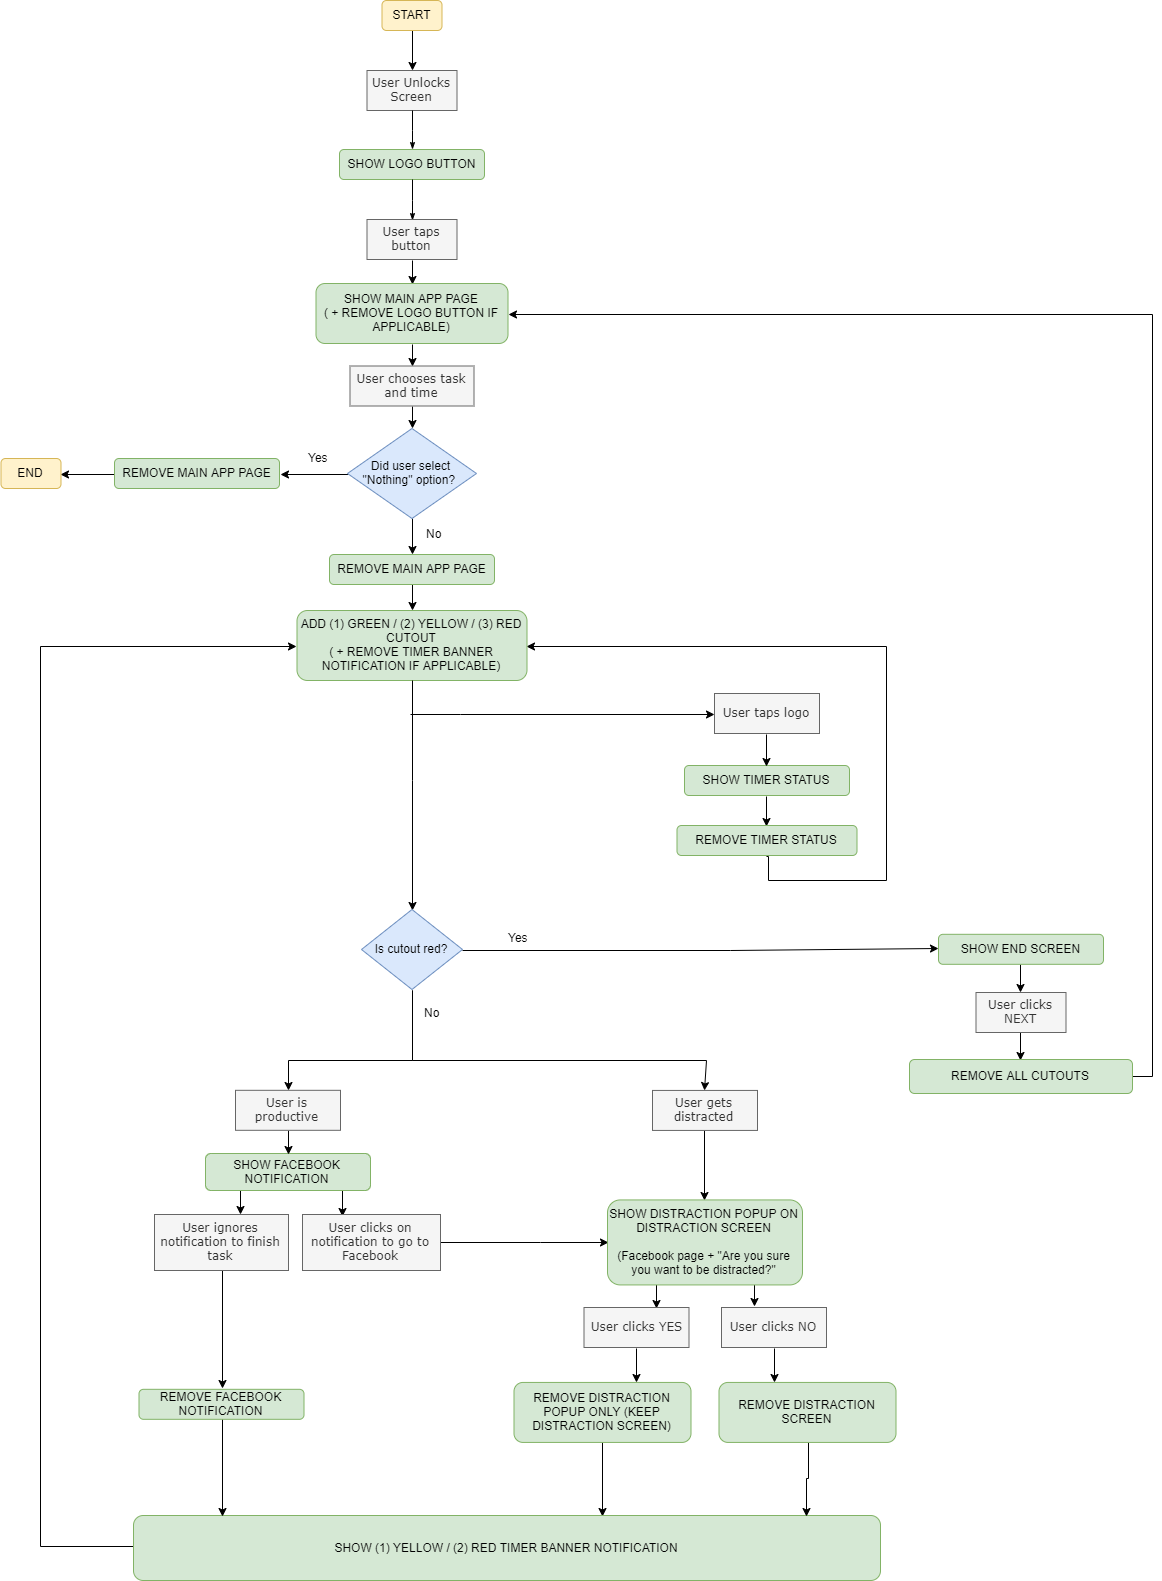

The diagram above was exported from draw.io. Its source (the exported page's mxGraphModel, read from the mxfile embedded in the PNG):
<mxGraphModel dx="1564" dy="938" grid="1" gridSize="10" guides="1" tooltips="1" connect="1" arrows="1" fold="1" page="1" pageScale="1" pageWidth="1100" pageHeight="850" background="#ffffff" math="0" shadow="0">
  <root>
    <mxCell id="0" />
    <mxCell id="1" parent="0" />
    <mxCell id="2" value="User Unlocks Screen" style="rounded=0;whiteSpace=wrap;html=1;shadow=0;labelBackgroundColor=none;strokeColor=#666666;strokeWidth=1;fillColor=#f5f5f5;fontFamily=Verdana;fontSize=12;align=center;fontColor=#333333;" vertex="1" parent="1">
      <mxGeometry x="396.5" y="140" width="90" height="40" as="geometry" />
    </mxCell>
    <mxCell id="3" value="SHOW LOGO BUTTON" style="rounded=1;whiteSpace=wrap;html=1;fillColor=#d5e8d4;strokeColor=#82b366;" vertex="1" parent="1">
      <mxGeometry x="369" y="219" width="145" height="30" as="geometry" />
    </mxCell>
    <mxCell id="4" style="edgeStyle=orthogonalEdgeStyle;rounded=0;html=1;labelBackgroundColor=none;startSize=5;endArrow=classicThin;endFill=1;endSize=5;jettySize=auto;orthogonalLoop=1;strokeColor=#000000;strokeWidth=1;fontFamily=Verdana;fontSize=8;fontColor=#000000;" edge="1" source="2" target="3" parent="1">
      <mxGeometry relative="1" as="geometry">
        <mxPoint x="516.5" y="355" as="sourcePoint" />
        <mxPoint x="516.5" y="415" as="targetPoint" />
      </mxGeometry>
    </mxCell>
    <mxCell id="5" style="edgeStyle=orthogonalEdgeStyle;rounded=0;html=1;labelBackgroundColor=none;startSize=5;endArrow=classicThin;endFill=1;endSize=5;jettySize=auto;orthogonalLoop=1;strokeColor=#000000;strokeWidth=1;fontFamily=Verdana;fontSize=8;fontColor=#000000;entryX=0.5;entryY=0;entryDx=0;entryDy=0;" edge="1" source="3" target="7" parent="1">
      <mxGeometry relative="1" as="geometry">
        <mxPoint x="396.5" y="405" as="sourcePoint" />
        <mxPoint x="440.92857142857156" y="330" as="targetPoint" />
      </mxGeometry>
    </mxCell>
    <mxCell id="6" style="edgeStyle=orthogonalEdgeStyle;rounded=0;jumpStyle=arc;orthogonalLoop=1;jettySize=auto;html=1;exitX=0.5;exitY=1;exitDx=0;exitDy=0;entryX=0.5;entryY=0;entryDx=0;entryDy=0;endArrow=classic;endFill=1;" edge="1" source="7" target="9" parent="1">
      <mxGeometry relative="1" as="geometry" />
    </mxCell>
    <mxCell id="7" value="User taps button" style="rounded=0;whiteSpace=wrap;html=1;shadow=0;labelBackgroundColor=none;strokeColor=#666666;strokeWidth=1;fillColor=#f5f5f5;fontFamily=Verdana;fontSize=12;align=center;fontColor=#333333;" vertex="1" parent="1">
      <mxGeometry x="396.5" y="289" width="90" height="40" as="geometry" />
    </mxCell>
    <mxCell id="8" style="edgeStyle=orthogonalEdgeStyle;rounded=0;jumpStyle=arc;orthogonalLoop=1;jettySize=auto;html=1;exitX=0.5;exitY=1;exitDx=0;exitDy=0;entryX=0.5;entryY=0;entryDx=0;entryDy=0;endArrow=classic;endFill=1;" edge="1" source="9" target="11" parent="1">
      <mxGeometry relative="1" as="geometry" />
    </mxCell>
    <mxCell id="9" value="SHOW MAIN APP PAGE&lt;br&gt;( + REMOVE LOGO BUTTON IF APPLICABLE)" style="rounded=1;whiteSpace=wrap;html=1;fillColor=#d5e8d4;strokeColor=#82b366;" vertex="1" parent="1">
      <mxGeometry x="345.5" y="353" width="192" height="60" as="geometry" />
    </mxCell>
    <mxCell id="10" style="edgeStyle=orthogonalEdgeStyle;rounded=0;orthogonalLoop=1;jettySize=auto;html=1;exitX=0.5;exitY=1;exitDx=0;exitDy=0;entryX=0.5;entryY=0;entryDx=0;entryDy=0;" edge="1" source="11" target="61" parent="1">
      <mxGeometry relative="1" as="geometry" />
    </mxCell>
    <mxCell id="11" value="User chooses task and time" style="rounded=0;whiteSpace=wrap;html=1;shadow=0;labelBackgroundColor=none;strokeColor=#666666;strokeWidth=1;fillColor=#f5f5f5;fontFamily=Verdana;fontSize=12;align=center;fontColor=#333333;" vertex="1" parent="1">
      <mxGeometry x="379.5" y="435.5" width="124" height="40" as="geometry" />
    </mxCell>
    <mxCell id="12" style="edgeStyle=orthogonalEdgeStyle;rounded=0;orthogonalLoop=1;jettySize=auto;html=1;exitX=0.209;exitY=0.971;exitDx=0;exitDy=0;entryX=0.648;entryY=0.014;entryDx=0;entryDy=0;entryPerimeter=0;exitPerimeter=0;" edge="1" source="14" target="32" parent="1">
      <mxGeometry relative="1" as="geometry">
        <mxPoint x="277" y="1264" as="sourcePoint" />
      </mxGeometry>
    </mxCell>
    <mxCell id="13" style="edgeStyle=orthogonalEdgeStyle;rounded=0;orthogonalLoop=1;jettySize=auto;html=1;exitX=0.719;exitY=0.984;exitDx=0;exitDy=0;entryX=0.297;entryY=0.037;entryDx=0;entryDy=0;entryPerimeter=0;exitPerimeter=0;" edge="1" source="14" target="30" parent="1">
      <mxGeometry relative="1" as="geometry">
        <mxPoint x="359" y="1264" as="sourcePoint" />
      </mxGeometry>
    </mxCell>
    <mxCell id="14" value="SHOW FACEBOOK NOTIFICATION" style="rounded=1;whiteSpace=wrap;html=1;fillColor=#d5e8d4;strokeColor=#82b366;" vertex="1" parent="1">
      <mxGeometry x="235" y="1223" width="165" height="37" as="geometry" />
    </mxCell>
    <mxCell id="15" style="edgeStyle=orthogonalEdgeStyle;rounded=0;orthogonalLoop=1;jettySize=auto;html=1;exitX=0.5;exitY=1;exitDx=0;exitDy=0;entryX=0.5;entryY=0;entryDx=0;entryDy=0;endArrow=classic;endFill=1;" edge="1" source="16" target="18" parent="1">
      <mxGeometry relative="1" as="geometry" />
    </mxCell>
    <mxCell id="16" value="SHOW TIMER STATUS" style="rounded=1;whiteSpace=wrap;html=1;fillColor=#d5e8d4;strokeColor=#82b366;" vertex="1" parent="1">
      <mxGeometry x="714" y="835" width="165" height="30" as="geometry" />
    </mxCell>
    <mxCell id="17" style="edgeStyle=orthogonalEdgeStyle;rounded=0;orthogonalLoop=1;jettySize=auto;html=1;exitX=0.5;exitY=1;exitDx=0;exitDy=0;entryX=1;entryY=0.5;entryDx=0;entryDy=0;endArrow=classic;endFill=1;" edge="1" source="18" target="21" parent="1">
      <mxGeometry relative="1" as="geometry">
        <Array as="points">
          <mxPoint x="797" y="950" />
          <mxPoint x="915" y="950" />
          <mxPoint x="915" y="715" />
        </Array>
      </mxGeometry>
    </mxCell>
    <mxCell id="18" value="REMOVE TIMER STATUS" style="rounded=1;whiteSpace=wrap;html=1;fillColor=#d5e8d4;strokeColor=#82b366;" vertex="1" parent="1">
      <mxGeometry x="706.5" y="895" width="180" height="30" as="geometry" />
    </mxCell>
    <mxCell id="19" style="edgeStyle=orthogonalEdgeStyle;rounded=0;orthogonalLoop=1;jettySize=auto;html=1;exitX=0.5;exitY=1;exitDx=0;exitDy=0;entryX=0.5;entryY=0;entryDx=0;entryDy=0;" edge="1" source="49" target="24" parent="1">
      <mxGeometry relative="1" as="geometry">
        <mxPoint x="240.5" y="1150" as="targetPoint" />
        <mxPoint x="335" y="1030" as="sourcePoint" />
        <Array as="points">
          <mxPoint x="441" y="1130" />
          <mxPoint x="317" y="1130" />
        </Array>
      </mxGeometry>
    </mxCell>
    <mxCell id="20" style="edgeStyle=orthogonalEdgeStyle;rounded=0;orthogonalLoop=1;jettySize=auto;html=1;exitX=0.5;exitY=1;exitDx=0;exitDy=0;entryX=0.5;entryY=0;entryDx=0;entryDy=0;endArrow=classic;endFill=1;" edge="1" source="22" target="16" parent="1">
      <mxGeometry relative="1" as="geometry" />
    </mxCell>
    <mxCell id="21" value="ADD (1) GREEN / (2) YELLOW / (3) RED CUTOUT&lt;br&gt;( + REMOVE TIMER BANNER NOTIFICATION IF APPLICABLE)" style="rounded=1;whiteSpace=wrap;html=1;fillColor=#d5e8d4;strokeColor=#82b366;" vertex="1" parent="1">
      <mxGeometry x="326.5" y="680" width="230" height="70" as="geometry" />
    </mxCell>
    <mxCell id="22" value="User taps logo" style="rounded=0;whiteSpace=wrap;html=1;shadow=0;labelBackgroundColor=none;strokeColor=#666666;strokeWidth=1;fillColor=#f5f5f5;fontFamily=Verdana;fontSize=12;align=center;fontColor=#333333;" vertex="1" parent="1">
      <mxGeometry x="744" y="763" width="105" height="40" as="geometry" />
    </mxCell>
    <mxCell id="23" style="edgeStyle=orthogonalEdgeStyle;rounded=0;orthogonalLoop=1;jettySize=auto;html=1;exitX=0.5;exitY=1;exitDx=0;exitDy=0;entryX=0.5;entryY=0;entryDx=0;entryDy=0;" edge="1" source="24" target="14" parent="1">
      <mxGeometry relative="1" as="geometry" />
    </mxCell>
    <mxCell id="24" value="User is productive" style="rounded=0;whiteSpace=wrap;html=1;shadow=0;labelBackgroundColor=none;strokeColor=#666666;strokeWidth=1;fillColor=#f5f5f5;fontFamily=Verdana;fontSize=12;align=center;fontColor=#333333;" vertex="1" parent="1">
      <mxGeometry x="265" y="1159.8096400669642" width="105" height="40" as="geometry" />
    </mxCell>
    <mxCell id="25" style="edgeStyle=orthogonalEdgeStyle;rounded=0;orthogonalLoop=1;jettySize=auto;html=1;exitX=0.5;exitY=1;exitDx=0;exitDy=0;entryX=0.5;entryY=0;entryDx=0;entryDy=0;" edge="1" source="26" target="39" parent="1">
      <mxGeometry relative="1" as="geometry" />
    </mxCell>
    <mxCell id="26" value="User gets distracted" style="rounded=0;whiteSpace=wrap;html=1;shadow=0;labelBackgroundColor=none;strokeColor=#666666;strokeWidth=1;fillColor=#f5f5f5;fontFamily=Verdana;fontSize=12;align=center;fontColor=#333333;" vertex="1" parent="1">
      <mxGeometry x="682" y="1159.9285714285713" width="105" height="40" as="geometry" />
    </mxCell>
    <mxCell id="27" style="edgeStyle=orthogonalEdgeStyle;rounded=0;orthogonalLoop=1;jettySize=auto;html=1;exitX=0.5;exitY=1;exitDx=0;exitDy=0;entryX=0.5;entryY=0;entryDx=0;entryDy=0;" edge="1" source="28" target="21" parent="1">
      <mxGeometry relative="1" as="geometry" />
    </mxCell>
    <mxCell id="28" value="REMOVE MAIN APP PAGE" style="rounded=1;whiteSpace=wrap;html=1;fillColor=#d5e8d4;strokeColor=#82b366;" vertex="1" parent="1">
      <mxGeometry x="359" y="624" width="165" height="30" as="geometry" />
    </mxCell>
    <mxCell id="29" style="edgeStyle=orthogonalEdgeStyle;rounded=0;orthogonalLoop=1;jettySize=auto;html=1;exitX=1;exitY=0.5;exitDx=0;exitDy=0;entryX=0;entryY=0.5;entryDx=0;entryDy=0;endArrow=classic;endFill=1;" edge="1" source="30" target="39" parent="1">
      <mxGeometry relative="1" as="geometry">
        <Array as="points">
          <mxPoint x="570" y="1312" />
          <mxPoint x="570" y="1312" />
        </Array>
      </mxGeometry>
    </mxCell>
    <mxCell id="30" value="User clicks on notification to go to Facebook" style="rounded=0;whiteSpace=wrap;html=1;shadow=0;labelBackgroundColor=none;strokeColor=#666666;strokeWidth=1;fillColor=#f5f5f5;fontFamily=Verdana;fontSize=12;align=center;fontColor=#333333;" vertex="1" parent="1">
      <mxGeometry x="332" y="1284" width="138" height="56" as="geometry" />
    </mxCell>
    <mxCell id="31" style="edgeStyle=orthogonalEdgeStyle;rounded=0;jumpStyle=arc;orthogonalLoop=1;jettySize=auto;html=1;exitX=0.5;exitY=1;exitDx=0;exitDy=0;entryX=0.5;entryY=0;entryDx=0;entryDy=0;endArrow=classic;endFill=1;" edge="1" source="32" target="53" parent="1">
      <mxGeometry relative="1" as="geometry" />
    </mxCell>
    <mxCell id="32" value="User ignores notification to finish task" style="rounded=0;whiteSpace=wrap;html=1;shadow=0;labelBackgroundColor=none;strokeColor=#666666;strokeWidth=1;fillColor=#f5f5f5;fontFamily=Verdana;fontSize=12;align=center;fontColor=#333333;" vertex="1" parent="1">
      <mxGeometry x="184.00000000000006" y="1284" width="134" height="56" as="geometry" />
    </mxCell>
    <mxCell id="33" style="edgeStyle=orthogonalEdgeStyle;rounded=0;orthogonalLoop=1;jettySize=auto;html=1;exitX=0.5;exitY=1;exitDx=0;exitDy=0;entryX=0.628;entryY=0.005;entryDx=0;entryDy=0;entryPerimeter=0;" edge="1" source="34" target="36" parent="1">
      <mxGeometry relative="1" as="geometry" />
    </mxCell>
    <mxCell id="34" value="REMOVE DISTRACTION POPUP ONLY (KEEP DISTRACTION SCREEN)" style="rounded=1;whiteSpace=wrap;html=1;fillColor=#d5e8d4;strokeColor=#82b366;" vertex="1" parent="1">
      <mxGeometry x="543.5" y="1451.9285714285713" width="177" height="60" as="geometry" />
    </mxCell>
    <mxCell id="35" style="edgeStyle=orthogonalEdgeStyle;rounded=0;orthogonalLoop=1;jettySize=auto;html=1;exitX=0;exitY=0.5;exitDx=0;exitDy=0;entryX=0;entryY=0.5;entryDx=0;entryDy=0;" edge="1" source="36" target="21" parent="1">
      <mxGeometry relative="1" as="geometry">
        <Array as="points">
          <mxPoint x="69" y="1616" />
          <mxPoint x="69" y="716" />
        </Array>
      </mxGeometry>
    </mxCell>
    <mxCell id="36" value="SHOW (1) YELLOW / (2) RED TIMER BANNER NOTIFICATION" style="rounded=1;whiteSpace=wrap;html=1;fillColor=#d5e8d4;strokeColor=#82b366;" vertex="1" parent="1">
      <mxGeometry x="163" y="1585" width="747" height="65" as="geometry" />
    </mxCell>
    <mxCell id="37" style="edgeStyle=orthogonalEdgeStyle;rounded=0;orthogonalLoop=1;jettySize=auto;html=1;exitX=0.25;exitY=1;exitDx=0;exitDy=0;entryX=0.685;entryY=0.005;entryDx=0;entryDy=0;entryPerimeter=0;" edge="1" source="39" target="41" parent="1">
      <mxGeometry relative="1" as="geometry" />
    </mxCell>
    <mxCell id="38" style="edgeStyle=orthogonalEdgeStyle;rounded=0;orthogonalLoop=1;jettySize=auto;html=1;exitX=0.75;exitY=1;exitDx=0;exitDy=0;entryX=0.308;entryY=-0.002;entryDx=0;entryDy=0;entryPerimeter=0;" edge="1" source="39" target="43" parent="1">
      <mxGeometry relative="1" as="geometry" />
    </mxCell>
    <mxCell id="39" value="SHOW DISTRACTION POPUP ON DISTRACTION SCREEN&lt;br&gt;&lt;br&gt;(Facebook page + &quot;Are you sure you want to be distracted?&quot;" style="rounded=1;whiteSpace=wrap;html=1;fillColor=#d5e8d4;strokeColor=#82b366;" vertex="1" parent="1">
      <mxGeometry x="637" y="1269.4285714285713" width="195" height="85" as="geometry" />
    </mxCell>
    <mxCell id="40" style="edgeStyle=orthogonalEdgeStyle;rounded=0;orthogonalLoop=1;jettySize=auto;html=1;exitX=0.5;exitY=1;exitDx=0;exitDy=0;entryX=0.691;entryY=0.017;entryDx=0;entryDy=0;entryPerimeter=0;" edge="1" source="41" target="34" parent="1">
      <mxGeometry relative="1" as="geometry" />
    </mxCell>
    <mxCell id="41" value="User clicks YES" style="rounded=0;whiteSpace=wrap;html=1;shadow=0;labelBackgroundColor=none;strokeColor=#666666;strokeWidth=1;fillColor=#f5f5f5;fontFamily=Verdana;fontSize=12;align=center;fontColor=#333333;" vertex="1" parent="1">
      <mxGeometry x="613.5" y="1377" width="105" height="40" as="geometry" />
    </mxCell>
    <mxCell id="42" style="edgeStyle=orthogonalEdgeStyle;rounded=0;orthogonalLoop=1;jettySize=auto;html=1;exitX=0.5;exitY=1;exitDx=0;exitDy=0;entryX=0.311;entryY=0.017;entryDx=0;entryDy=0;entryPerimeter=0;" edge="1" source="43" target="45" parent="1">
      <mxGeometry relative="1" as="geometry" />
    </mxCell>
    <mxCell id="43" value="User clicks NO" style="rounded=0;whiteSpace=wrap;html=1;shadow=0;labelBackgroundColor=none;strokeColor=#666666;strokeWidth=1;fillColor=#f5f5f5;fontFamily=Verdana;fontSize=12;align=center;fontColor=#333333;" vertex="1" parent="1">
      <mxGeometry x="751" y="1377" width="105" height="40" as="geometry" />
    </mxCell>
    <mxCell id="44" style="edgeStyle=orthogonalEdgeStyle;rounded=0;orthogonalLoop=1;jettySize=auto;html=1;exitX=0.5;exitY=1;exitDx=0;exitDy=0;entryX=0.902;entryY=0.012;entryDx=0;entryDy=0;entryPerimeter=0;" edge="1" source="45" target="36" parent="1">
      <mxGeometry relative="1" as="geometry" />
    </mxCell>
    <mxCell id="45" value="REMOVE DISTRACTION SCREEN" style="rounded=1;whiteSpace=wrap;html=1;fillColor=#d5e8d4;strokeColor=#82b366;" vertex="1" parent="1">
      <mxGeometry x="748.5" y="1451.9285714285713" width="177" height="60" as="geometry" />
    </mxCell>
    <mxCell id="46" style="edgeStyle=orthogonalEdgeStyle;rounded=0;orthogonalLoop=1;jettySize=auto;html=1;entryX=0;entryY=0.5;entryDx=0;entryDy=0;endArrow=classic;endFill=1;" edge="1" target="22" parent="1">
      <mxGeometry relative="1" as="geometry">
        <mxPoint x="440" y="784" as="sourcePoint" />
        <Array as="points">
          <mxPoint x="490" y="783" />
        </Array>
      </mxGeometry>
    </mxCell>
    <mxCell id="47" style="edgeStyle=orthogonalEdgeStyle;rounded=0;orthogonalLoop=1;jettySize=auto;html=1;exitX=0.5;exitY=1;exitDx=0;exitDy=0;endArrow=classic;endFill=1;entryX=0.5;entryY=0;entryDx=0;entryDy=0;" edge="1" source="21" target="49" parent="1">
      <mxGeometry relative="1" as="geometry">
        <mxPoint x="441" y="750" as="sourcePoint" />
        <mxPoint x="490" y="980" as="targetPoint" />
        <Array as="points">
          <mxPoint x="441.5" y="850" />
        </Array>
      </mxGeometry>
    </mxCell>
    <mxCell id="48" style="edgeStyle=orthogonalEdgeStyle;rounded=0;orthogonalLoop=1;jettySize=auto;html=1;exitX=1;exitY=0.5;exitDx=0;exitDy=0;endArrow=classic;endFill=1;entryX=0;entryY=0.5;entryDx=0;entryDy=0;" edge="1" source="49" target="55" parent="1">
      <mxGeometry relative="1" as="geometry">
        <mxPoint x="260" y="900" as="targetPoint" />
        <Array as="points">
          <mxPoint x="760" y="1019" />
          <mxPoint x="760" y="1019" />
        </Array>
      </mxGeometry>
    </mxCell>
    <mxCell id="49" value="Is cutout red?" style="rhombus;whiteSpace=wrap;html=1;fillColor=#dae8fc;strokeColor=#6c8ebf;" vertex="1" parent="1">
      <mxGeometry x="391" y="979" width="101" height="80" as="geometry" />
    </mxCell>
    <mxCell id="50" style="edgeStyle=orthogonalEdgeStyle;rounded=0;orthogonalLoop=1;jettySize=auto;html=1;exitX=0.5;exitY=1;exitDx=0;exitDy=0;entryX=0.5;entryY=0;entryDx=0;entryDy=0;" edge="1" source="49" target="26" parent="1">
      <mxGeometry relative="1" as="geometry">
        <mxPoint x="446" y="1150" as="targetPoint" />
        <mxPoint x="335" y="1030" as="sourcePoint" />
        <Array as="points">
          <mxPoint x="441" y="1130" />
          <mxPoint x="735" y="1130" />
        </Array>
      </mxGeometry>
    </mxCell>
    <mxCell id="51" value="No" style="text;html=1;resizable=0;points=[];align=center;verticalAlign=middle;labelBackgroundColor=#ffffff;" vertex="1" connectable="0" parent="50">
      <mxGeometry x="-0.9285" y="16" relative="1" as="geometry">
        <mxPoint x="2.5" y="6.5" as="offset" />
      </mxGeometry>
    </mxCell>
    <mxCell id="52" style="edgeStyle=orthogonalEdgeStyle;rounded=0;orthogonalLoop=1;jettySize=auto;html=1;exitX=0.5;exitY=1;exitDx=0;exitDy=0;endArrow=classic;endFill=1;entryX=0.118;entryY=0.003;entryDx=0;entryDy=0;entryPerimeter=0;" edge="1" source="53" target="36" parent="1">
      <mxGeometry relative="1" as="geometry">
        <mxPoint x="251" y="1580" as="targetPoint" />
      </mxGeometry>
    </mxCell>
    <mxCell id="53" value="REMOVE FACEBOOK NOTIFICATION" style="rounded=1;whiteSpace=wrap;html=1;fillColor=#d5e8d4;strokeColor=#82b366;" vertex="1" parent="1">
      <mxGeometry x="168.5" y="1458.8096400669642" width="165" height="30" as="geometry" />
    </mxCell>
    <mxCell id="54" style="edgeStyle=orthogonalEdgeStyle;rounded=0;orthogonalLoop=1;jettySize=auto;html=1;exitX=0.5;exitY=1;exitDx=0;exitDy=0;entryX=0.5;entryY=0;entryDx=0;entryDy=0;endArrow=classic;endFill=1;" edge="1" source="55" target="58" parent="1">
      <mxGeometry relative="1" as="geometry" />
    </mxCell>
    <mxCell id="55" value="SHOW END SCREEN" style="rounded=1;whiteSpace=wrap;html=1;fillColor=#d5e8d4;strokeColor=#82b366;" vertex="1" parent="1">
      <mxGeometry x="968" y="1003.8096400669642" width="165" height="30" as="geometry" />
    </mxCell>
    <mxCell id="56" style="edgeStyle=orthogonalEdgeStyle;rounded=0;orthogonalLoop=1;jettySize=auto;html=1;exitX=1;exitY=0.5;exitDx=0;exitDy=0;entryX=1;entryY=0.5;entryDx=0;entryDy=0;endArrow=classic;endFill=1;" edge="1" source="67" target="9" parent="1">
      <mxGeometry relative="1" as="geometry" />
    </mxCell>
    <mxCell id="57" style="edgeStyle=orthogonalEdgeStyle;rounded=0;jumpStyle=arc;orthogonalLoop=1;jettySize=auto;html=1;exitX=0.5;exitY=1;exitDx=0;exitDy=0;entryX=0.5;entryY=0;entryDx=0;entryDy=0;endArrow=classic;endFill=1;" edge="1" source="58" target="67" parent="1">
      <mxGeometry relative="1" as="geometry" />
    </mxCell>
    <mxCell id="58" value="User clicks NEXT" style="rounded=0;whiteSpace=wrap;html=1;shadow=0;labelBackgroundColor=none;strokeColor=#666666;strokeWidth=1;fillColor=#f5f5f5;fontFamily=Verdana;fontSize=12;align=center;fontColor=#333333;" vertex="1" parent="1">
      <mxGeometry x="1005.5" y="1062" width="90" height="40" as="geometry" />
    </mxCell>
    <mxCell id="59" style="edgeStyle=orthogonalEdgeStyle;rounded=0;orthogonalLoop=1;jettySize=auto;html=1;exitX=0.5;exitY=1;exitDx=0;exitDy=0;entryX=0.5;entryY=0;entryDx=0;entryDy=0;" edge="1" source="61" target="28" parent="1">
      <mxGeometry relative="1" as="geometry" />
    </mxCell>
    <mxCell id="60" style="edgeStyle=orthogonalEdgeStyle;rounded=0;orthogonalLoop=1;jettySize=auto;html=1;exitX=0;exitY=0.5;exitDx=0;exitDy=0;entryX=1;entryY=0.5;entryDx=0;entryDy=0;" edge="1" source="61" target="63" parent="1">
      <mxGeometry relative="1" as="geometry">
        <mxPoint x="330" y="555.2857142857142" as="targetPoint" />
      </mxGeometry>
    </mxCell>
    <mxCell id="61" value="Did user select &quot;Nothing&quot; option?&amp;nbsp;" style="rhombus;whiteSpace=wrap;html=1;fillColor=#dae8fc;strokeColor=#6c8ebf;" vertex="1" parent="1">
      <mxGeometry x="377" y="498" width="129" height="90" as="geometry" />
    </mxCell>
    <mxCell id="62" style="edgeStyle=orthogonalEdgeStyle;rounded=0;jumpStyle=arc;orthogonalLoop=1;jettySize=auto;html=1;exitX=0;exitY=0.5;exitDx=0;exitDy=0;entryX=1;entryY=0.5;entryDx=0;entryDy=0;endArrow=classic;endFill=1;" edge="1" source="63" target="66" parent="1">
      <mxGeometry relative="1" as="geometry" />
    </mxCell>
    <mxCell id="63" value="REMOVE MAIN APP PAGE" style="rounded=1;whiteSpace=wrap;html=1;fillColor=#d5e8d4;strokeColor=#82b366;" vertex="1" parent="1">
      <mxGeometry x="144" y="528" width="165" height="30" as="geometry" />
    </mxCell>
    <mxCell id="64" style="edgeStyle=orthogonalEdgeStyle;rounded=0;jumpStyle=arc;orthogonalLoop=1;jettySize=auto;html=1;exitX=0.5;exitY=1;exitDx=0;exitDy=0;entryX=0.5;entryY=0;entryDx=0;entryDy=0;endArrow=classic;endFill=1;" edge="1" source="65" target="2" parent="1">
      <mxGeometry relative="1" as="geometry" />
    </mxCell>
    <mxCell id="65" value="START" style="rounded=1;whiteSpace=wrap;html=1;fillColor=#fff2cc;strokeColor=#d6b656;" vertex="1" parent="1">
      <mxGeometry x="411.5" y="70" width="60" height="30" as="geometry" />
    </mxCell>
    <mxCell id="66" value="END" style="rounded=1;whiteSpace=wrap;html=1;fillColor=#fff2cc;strokeColor=#d6b656;" vertex="1" parent="1">
      <mxGeometry x="30.5" y="528" width="60" height="30" as="geometry" />
    </mxCell>
    <mxCell id="67" value="REMOVE ALL CUTOUTS" style="rounded=1;whiteSpace=wrap;html=1;fillColor=#d5e8d4;strokeColor=#82b366;" vertex="1" parent="1">
      <mxGeometry x="939" y="1129" width="223" height="34" as="geometry" />
    </mxCell>
    <mxCell id="68" value="Yes" style="text;html=1;resizable=0;points=[];align=center;verticalAlign=middle;labelBackgroundColor=#ffffff;" vertex="1" connectable="0" parent="1">
      <mxGeometry x="543.6190476190476" y="999.8809523809523" as="geometry">
        <mxPoint x="2.5" y="6.5" as="offset" />
      </mxGeometry>
    </mxCell>
    <mxCell id="69" value="Yes" style="text;html=1;resizable=0;points=[];autosize=1;align=left;verticalAlign=top;spacingTop=-4;" vertex="1" parent="1">
      <mxGeometry x="336" y="518" width="30" height="20" as="geometry" />
    </mxCell>
    <mxCell id="70" value="No" style="text;html=1;resizable=0;points=[];autosize=1;align=left;verticalAlign=top;spacingTop=-4;" vertex="1" parent="1">
      <mxGeometry x="454" y="594" width="30" height="20" as="geometry" />
    </mxCell>
  </root>
</mxGraphModel>